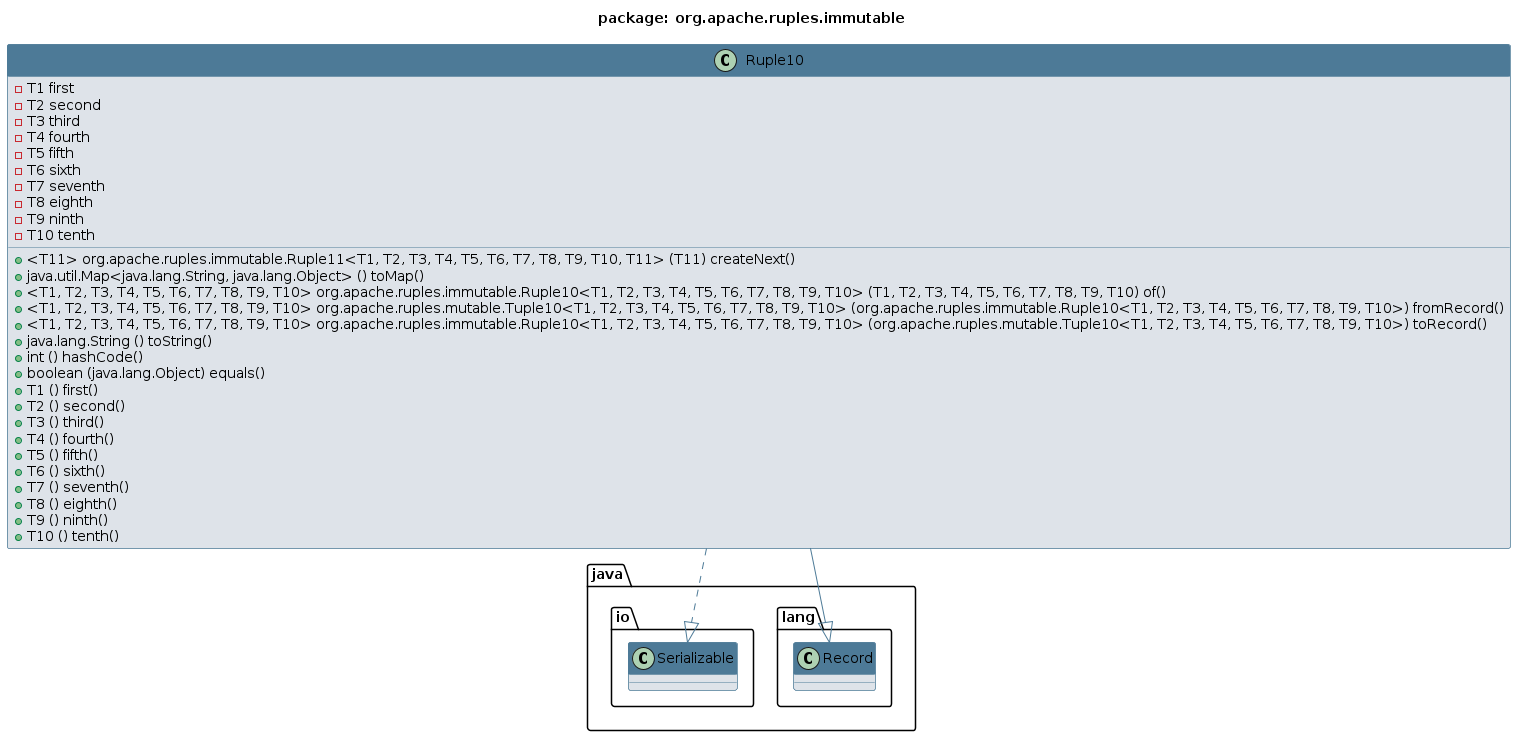

The diagram above was rendered by PlantUML. Its source (embedded in the PNG):
@startuml 
skinparam class { 
 BackgroundColor #DEE3E9 
 ArrowColor #4D7A97 
 BorderColor #4D7A97 
}
top to bottom direction 
title package: org.apache.ruples.immutable
skinparam titleBackgroundColor White
skinparam classHeaderBackgroundColor #4D7A97
skinparam stereotypeBBackgroundColor #F8981D


class Ruple10 {
 - T1 first
 - T2 second
 - T3 third
 - T4 fourth
 - T5 fifth
 - T6 sixth
 - T7 seventh
 - T8 eighth
 - T9 ninth
 - T10 tenth
 + <T11> org.apache.ruples.immutable.Ruple11<T1, T2, T3, T4, T5, T6, T7, T8, T9, T10, T11> (T11) createNext()
 + java.util.Map<java.lang.String, java.lang.Object> () toMap()
 + <T1, T2, T3, T4, T5, T6, T7, T8, T9, T10> org.apache.ruples.immutable.Ruple10<T1, T2, T3, T4, T5, T6, T7, T8, T9, T10> (T1, T2, T3, T4, T5, T6, T7, T8, T9, T10) of()
 + <T1, T2, T3, T4, T5, T6, T7, T8, T9, T10> org.apache.ruples.mutable.Tuple10<T1, T2, T3, T4, T5, T6, T7, T8, T9, T10> (org.apache.ruples.immutable.Ruple10<T1, T2, T3, T4, T5, T6, T7, T8, T9, T10>) fromRecord()
 + <T1, T2, T3, T4, T5, T6, T7, T8, T9, T10> org.apache.ruples.immutable.Ruple10<T1, T2, T3, T4, T5, T6, T7, T8, T9, T10> (org.apache.ruples.mutable.Tuple10<T1, T2, T3, T4, T5, T6, T7, T8, T9, T10>) toRecord()
 + java.lang.String () toString()
 + int () hashCode()
 + boolean (java.lang.Object) equals()
 + T1 () first()
 + T2 () second()
 + T3 () third()
 + T4 () fourth()
 + T5 () fifth()
 + T6 () sixth()
 + T7 () seventh()
 + T8 () eighth()
 + T9 () ninth()
 + T10 () tenth()
}
Ruple10 --|> java.lang.Record
Ruple10 ..|> java.io.Serializable
@enduml